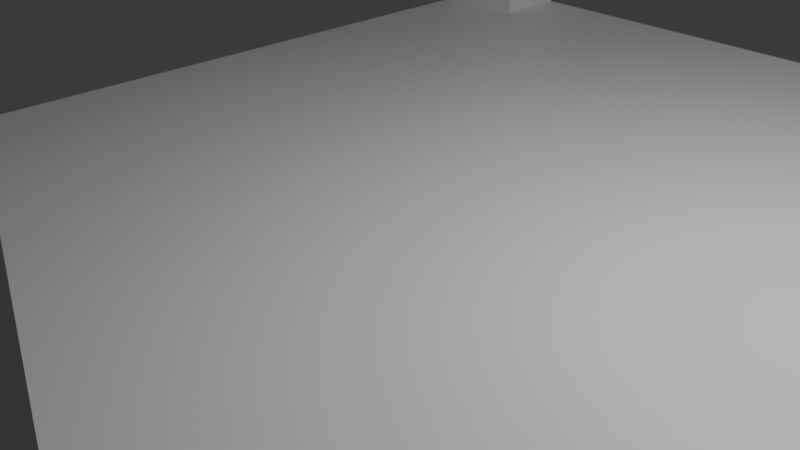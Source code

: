 # Source: table.blend  (saved by Blender 4.3.34; exported with 4.5.12 LTS)
import bpy
from mathutils import Matrix  # noqa: F401  (used for matrix-valued properties, if any)

bpy.ops.wm.read_factory_settings(use_empty=True)
scene = bpy.context.scene
scene.name = 'Scene'

# ---- collections
col_collection = bpy.data.collections.new('Collection'); scene.collection.children.link(col_collection)

# ---- materials (node trees are filled in below, after node groups)
mat_material = bpy.data.materials.new('Material')
mat_material.alpha_threshold = 0.0
mat_material.roughness = 0.5
mat_material.line_color = (0.0, 0.0, 0.0, 1.0)

# ---- material node trees
mat_material.use_nodes = True; mat_material.node_tree.nodes.clear()
_N = mat_material.node_tree.nodes; _L = mat_material.node_tree.links
n0 = _N.new('ShaderNodeOutputMaterial'); n0.name = 'Material Output'; n0.location = (300, 300)
n1 = _N.new('ShaderNodeBsdfPrincipled'); n1.name = 'Principled BSDF'; n1.location = (10, 300)
n1.inputs[3].default_value = 1.45
_L.new(n1.outputs[0], n0.inputs[0])
n0.is_active_output = True

# ---- world
world_world = bpy.data.worlds.new('World'); scene.world = world_world
world_world.use_nodes = True; world_world.node_tree.nodes.clear()
_N = world_world.node_tree.nodes; _L = world_world.node_tree.links
n0 = _N.new('ShaderNodeOutputWorld'); n0.name = 'World Output'; n0.location = (300, 300)
n1 = _N.new('ShaderNodeBackground'); n1.name = 'Background'; n1.location = (10, 300)
n1.inputs[0].default_value = (0.05088, 0.05088, 0.05088, 1.0)
_L.new(n1.outputs[0], n0.inputs[0])
n0.is_active_output = True
world_world.color = (0.05088, 0.05088, 0.05088)
world_world.sun_shadow_jitter_overblur = 0.0

# ---- cameras
cam_camera = bpy.data.cameras.new('Camera')
cam_camera.clip_end = 100.0
cam_camera.ortho_scale = 7.314

# ---- lights
light_light = bpy.data.lights.new('Light', 'POINT')
light_light.energy = 1000.0
light_light.shadow_soft_size = 0.1

# ---- meshes
me_cube = bpy.data.meshes.new('Cube')
me_cube.from_pydata([(1.0, 1.0, 1.0), (1.0, 1.0, -1.0), (1.0, -1.0, 1.0), (1.0, -1.0, -1.0), (-1.0, 1.0, 1.0), (-1.0, 1.0, -1.0), (-1.0, -1.0, 1.0), (-1.0, -1.0, -1.0), (-1.0, 0.8567, -1.0), (1.0, 0.8567, 1.0), (-1.0, 0.8567, 1.0), (1.0, 0.8567, -1.0), (-1.0, -0.8593, -1.0), (1.0, -0.8593, 1.0), (-1.0, -0.8593, 1.0), (1.0, -0.8593, -1.0), (0.7542, 1.0, -1.0), (0.7542, -1.0, 1.0), (0.7542, -1.0, -1.0), (0.7542, 1.0, 1.0), (0.7542, 0.8567, -1.0), (0.7542, 0.8567, 1.0), (0.7542, -0.8593, -1.0), (0.7542, -0.8593, 1.0), (-0.7611, 1.0, -1.0), (-0.7611, -1.0, 1.0), (-0.7611, 0.8567, -1.0), (-0.7611, -0.8593, -1.0), (-0.7611, -1.0, -1.0), (-0.7611, 1.0, 1.0), (-0.7611, 0.8567, 1.0), (-0.7611, -0.8593, 1.0), (-0.7611, -1.0, 27.76), (-1.0, -1.0, 27.76), (1.0, -0.8593, 27.76), (1.0, -1.0, 27.76), (-1.0, 0.8567, 27.76), (-1.0, 1.0, 27.76), (0.7542, 1.0, 27.76), (1.0, 1.0, 27.76), (1.0, 0.8567, 27.76), (0.7542, 0.8567, 27.76), (-1.0, -0.8593, 27.76), (0.7542, -0.8593, 27.76), (0.7542, -1.0, 27.76), (-0.7611, 1.0, 27.76), (-0.7611, 0.8567, 27.76), (-0.7611, -0.8593, 27.76)], [], [(25, 31, 47, 32), (28, 25, 6, 7), (8, 10, 4, 5), (22, 15, 3, 18), (15, 13, 2, 3), (16, 19, 0, 1), (1, 0, 9, 11), (16, 1, 11, 20), (12, 14, 10, 8), (2, 13, 34, 35), (7, 6, 14, 12), (11, 9, 13, 15), (20, 11, 15, 22), (30, 10, 14, 31), (9, 21, 23, 13), (26, 20, 22, 27), (17, 2, 35, 44), (24, 16, 20, 26), (24, 29, 19, 16), (27, 22, 18, 28), (3, 2, 17, 18), (31, 14, 42, 47), (12, 27, 28, 7), (5, 4, 29, 24), (5, 24, 26, 8), (8, 26, 27, 12), (21, 30, 31, 23), (19, 29, 30, 21), (18, 17, 25, 28), (23, 31, 25, 17), (47, 42, 33, 32), (45, 37, 36, 46), (39, 38, 41, 40), (34, 43, 44, 35), (14, 6, 33, 42), (19, 21, 41, 38), (4, 10, 36, 37), (0, 19, 38, 39), (21, 9, 40, 41), (29, 4, 37, 45), (13, 23, 43, 34), (30, 29, 45, 46), (9, 0, 39, 40), (10, 30, 46, 36), (6, 25, 32, 33), (23, 17, 44, 43)])
_uv = me_cube.uv_layers.new(name='UVMap')
_uv.uv.foreach_set('vector', [0.8451, 0.75, 0.8451, 0.7324, 0.8451, 0.7324, 0.8451, 0.75, 0.375, 0.9701, 0.625, 0.9701, 0.625, 1.0, 0.375, 1.0, 0.375, 0.2321, 0.625, 0.2321, 0.625, 0.25, 0.375, 0.25, 0.3443, 0.7324, 0.375, 0.7324, 0.375, 0.75, 0.3443, 0.75, 0.375, 0.7324, 0.625, 0.7324, 0.625, 0.75, 0.375, 0.75, 0.375, 0.4693, 0.625, 0.4693, 0.625, 0.5, 0.375, 0.5, 0.375, 0.5, 0.625, 0.5, 0.625, 0.5179, 0.375, 0.5179, 0.3443, 0.5, 0.375, 0.5, 0.375, 0.5179, 0.3443, 0.5179, 0.375, 0.01759, 0.625, 0.01759, 0.625, 0.2321, 0.375, 0.2321, 0.625, 0.75, 0.625, 0.7324, 0.625, 0.7324, 0.625, 0.75, 0.375, 0.0, 0.625, 0.0, 0.625, 0.01759, 0.375, 0.01759, 0.375, 0.5179, 0.625, 0.5179, 0.625, 0.7324, 0.375, 0.7324, 0.3443, 0.5179, 0.375, 0.5179, 0.375, 0.7324, 0.3443, 0.7324, 0.8451, 0.5179, 0.875, 0.5179, 0.875, 0.7324, 0.8451, 0.7324, 0.625, 0.5179, 0.6557, 0.5179, 0.6557, 0.7324, 0.625, 0.7324, 0.1549, 0.5179, 0.3443, 0.5179, 0.3443, 0.7324, 0.1549, 0.7324, 0.625, 0.7807, 0.625, 0.75, 0.625, 0.75, 0.625, 0.7807, 0.1549, 0.5, 0.3443, 0.5, 0.3443, 0.5179, 0.1549, 0.5179, 0.375, 0.2799, 0.625, 0.2799, 0.625, 0.4693, 0.375, 0.4693, 0.1549, 0.7324, 0.3443, 0.7324, 0.3443, 0.75, 0.1549, 0.75, 0.375, 0.75, 0.625, 0.75, 0.625, 0.7807, 0.375, 0.7807, 0.8451, 0.7324, 0.875, 0.7324, 0.875, 0.7324, 0.8451, 0.7324, 0.125, 0.7324, 0.1549, 0.7324, 0.1549, 0.75, 0.125, 0.75, 0.375, 0.25, 0.625, 0.25, 0.625, 0.2799, 0.375, 0.2799, 0.125, 0.5, 0.1549, 0.5, 0.1549, 0.5179, 0.125, 0.5179, 0.125, 0.5179, 0.1549, 0.5179, 0.1549, 0.7324, 0.125, 0.7324, 0.6557, 0.5179, 0.8451, 0.5179, 0.8451, 0.7324, 0.6557, 0.7324, 0.6557, 0.5, 0.8451, 0.5, 0.8451, 0.5179, 0.6557, 0.5179, 0.375, 0.7807, 0.625, 0.7807, 0.625, 0.9701, 0.375, 0.9701, 0.6557, 0.7324, 0.8451, 0.7324, 0.8451, 0.75, 0.6557, 0.75, 0.8451, 0.7324, 0.875, 0.7324, 0.875, 0.75, 0.8451, 0.75, 0.8451, 0.5, 0.875, 0.5, 0.875, 0.5179, 0.8451, 0.5179, 0.625, 0.5, 0.6557, 0.5, 0.6557, 0.5179, 0.625, 0.5179, 0.625, 0.7324, 0.6557, 0.7324, 0.6557, 0.75, 0.625, 0.75, 0.625, 0.01759, 0.625, 0.0, 0.625, 0.0, 0.625, 0.01759, 0.6557, 0.5, 0.6557, 0.5179, 0.6557, 0.5179, 0.6557, 0.5, 0.625, 0.25, 0.625, 0.2321, 0.625, 0.2321, 0.625, 0.25, 0.625, 0.5, 0.625, 0.4693, 0.625, 0.4693, 0.625, 0.5, 0.6557, 0.5179, 0.625, 0.5179, 0.625, 0.5179, 0.6557, 0.5179, 0.625, 0.2799, 0.625, 0.25, 0.625, 0.25, 0.625, 0.2799, 0.625, 0.7324, 0.6557, 0.7324, 0.6557, 0.7324, 0.625, 0.7324, 0.8451, 0.5179, 0.8451, 0.5, 0.8451, 0.5, 0.8451, 0.5179, 0.625, 0.5179, 0.625, 0.5, 0.625, 0.5, 0.625, 0.5179, 0.875, 0.5179, 0.8451, 0.5179, 0.8451, 0.5179, 0.875, 0.5179, 0.625, 1.0, 0.625, 0.9701, 0.625, 0.9701, 0.625, 1.0, 0.6557, 0.7324, 0.6557, 0.75, 0.6557, 0.75, 0.6557, 0.7324])
me_cube.materials.append(mat_material)
me_cube.use_mirror_vertex_groups = False
me_cube.update()

# ---- objects
ob_cube = bpy.data.objects.new('Cube', me_cube)
ob_light = bpy.data.objects.new('Light', light_light)
ob_camera = bpy.data.objects.new('Camera', cam_camera)

# ---- transforms, parenting, visibility, modifiers, constraints
ob_cube.location = (0.0, 0.0, 0.0)
ob_cube.scale = (5.112, 7.04, 0.1792)
ob_cube.lock_rotations_4d = False
ob_cube.empty_display_type = 'ARROWS'
ob_cube.lineart.crease_threshold = 0.0
ob_light.location = (4.076, 1.005, 5.904)
ob_light.rotation_euler = (0.6503, 0.05522, 1.866)
ob_light.lock_rotations_4d = False
ob_light.empty_display_type = 'ARROWS'
ob_light.color = (0.0, 0.0, 0.0, 0.0)
ob_light.lineart.crease_threshold = 0.0
ob_camera.location = (7.359, -6.926, 4.958)
ob_camera.rotation_euler = (1.109, 0.0, 0.8149)
ob_camera.lock_rotations_4d = False
ob_camera.empty_display_type = 'ARROWS'
ob_camera.color = (0.0, 0.0, 0.0, 0.0)
ob_camera.display_type = 'WIRE'
ob_camera.lineart.crease_threshold = 0.0

# ---- collection membership
col_collection.objects.link(ob_cube)
col_collection.objects.link(ob_light)
col_collection.objects.link(ob_camera)

# ---- scene / render settings (as saved in the file)
scene.camera = ob_camera
scene.frame_start = 1; scene.frame_end = 250; scene.frame_set(80)
scene.render.engine = 'BLENDER_EEVEE_NEXT'
bpy.context.view_layer.update()
